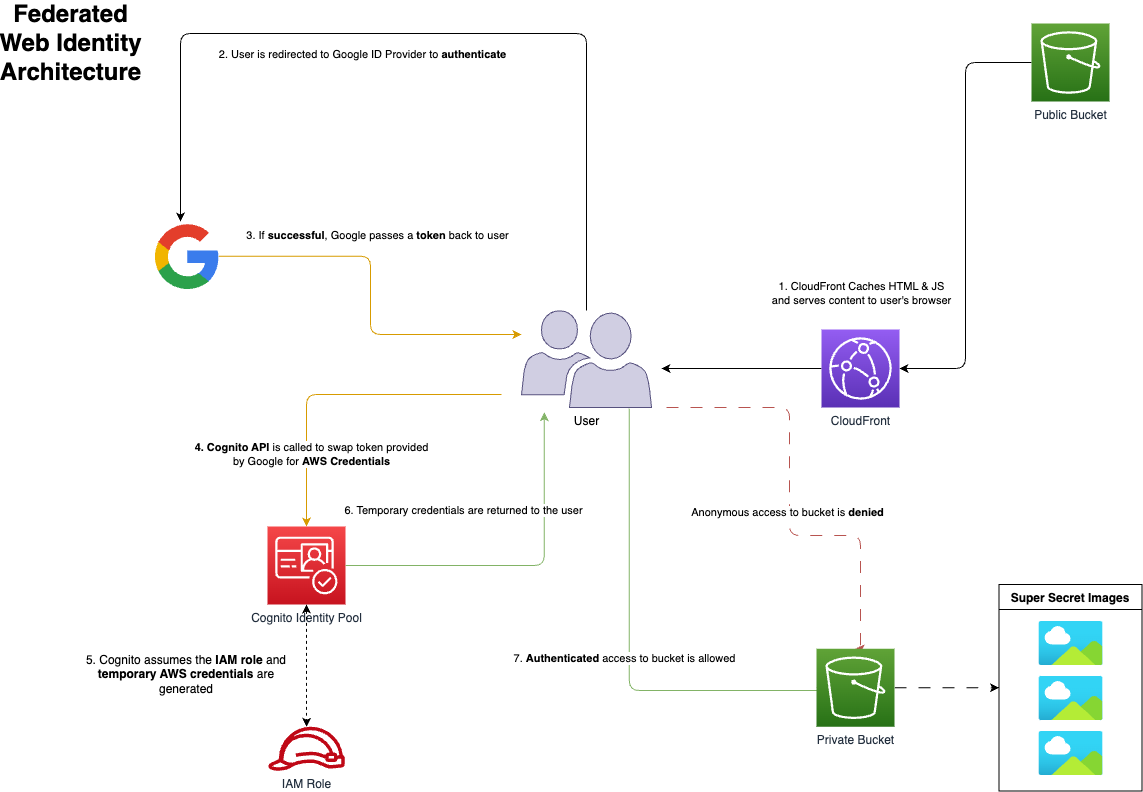

The diagram above was exported from draw.io. Its source (the exported page's mxGraphModel, read from the mxfile embedded in the PNG):
<mxGraphModel dx="723" dy="690" grid="0" gridSize="10" guides="1" tooltips="1" connect="1" arrows="1" fold="1" page="1" pageScale="1" pageWidth="1169" pageHeight="827" background="#FFFFFF" math="0" shadow="0">
  <root>
    <mxCell id="0" />
    <mxCell id="1" parent="0" />
    <mxCell id="TxUVIpxLwJ95ttHgi3kN-20" style="edgeStyle=orthogonalEdgeStyle;rounded=1;orthogonalLoop=1;jettySize=auto;html=1;entryX=0.5;entryY=0;entryDx=0;entryDy=0;entryPerimeter=0;strokeColor=#d79b00;startArrow=none;startFill=0;endArrow=classic;endFill=1;fillColor=#ffe6cc;" parent="1" target="TxUVIpxLwJ95ttHgi3kN-10" edge="1">
      <mxGeometry relative="1" as="geometry">
        <mxPoint x="518" y="401" as="sourcePoint" />
      </mxGeometry>
    </mxCell>
    <mxCell id="TxUVIpxLwJ95ttHgi3kN-33" value="&lt;b&gt;4. Cognito API&lt;/b&gt;&amp;nbsp;is called to swap token provided &lt;br&gt;by Google for &lt;b&gt;AWS Credentials&lt;/b&gt;" style="edgeLabel;html=1;align=center;verticalAlign=middle;resizable=0;points=[];" parent="TxUVIpxLwJ95ttHgi3kN-20" vertex="1" connectable="0">
      <mxGeometry x="0.0057" y="1" relative="1" as="geometry">
        <mxPoint x="-27" y="58" as="offset" />
      </mxGeometry>
    </mxCell>
    <mxCell id="TxUVIpxLwJ95ttHgi3kN-39" style="edgeStyle=orthogonalEdgeStyle;rounded=1;orthogonalLoop=1;jettySize=auto;html=1;entryX=0;entryY=0.5;entryDx=0;entryDy=0;entryPerimeter=0;strokeColor=#82b366;startArrow=none;startFill=0;endArrow=classic;endFill=1;exitX=0.829;exitY=1.011;exitDx=0;exitDy=0;exitPerimeter=0;fillColor=#d5e8d4;" parent="1" source="TxUVIpxLwJ95ttHgi3kN-1" target="TxUVIpxLwJ95ttHgi3kN-12" edge="1">
      <mxGeometry relative="1" as="geometry">
        <mxPoint x="668" y="432" as="sourcePoint" />
        <Array as="points">
          <mxPoint x="646" y="697" />
          <mxPoint x="838" y="697" />
        </Array>
      </mxGeometry>
    </mxCell>
    <mxCell id="TxUVIpxLwJ95ttHgi3kN-42" value="7. &lt;b&gt;Authenticated&lt;/b&gt;&amp;nbsp;access to bucket is allowed" style="edgeLabel;html=1;align=center;verticalAlign=middle;resizable=0;points=[];" parent="TxUVIpxLwJ95ttHgi3kN-39" vertex="1" connectable="0">
      <mxGeometry x="-0.1676" y="1" relative="1" as="geometry">
        <mxPoint x="-6" y="48" as="offset" />
      </mxGeometry>
    </mxCell>
    <mxCell id="TxUVIpxLwJ95ttHgi3kN-40" style="edgeStyle=orthogonalEdgeStyle;rounded=1;orthogonalLoop=1;jettySize=auto;html=1;entryX=0.5;entryY=0;entryDx=0;entryDy=0;entryPerimeter=0;strokeColor=#b85450;startArrow=none;startFill=0;endArrow=classic;endFill=1;dashed=1;dashPattern=12 12;fillColor=#f8cecc;" parent="1" target="TxUVIpxLwJ95ttHgi3kN-12" edge="1">
      <mxGeometry relative="1" as="geometry">
        <mxPoint x="683" y="414" as="sourcePoint" />
        <Array as="points">
          <mxPoint x="806" y="414" />
          <mxPoint x="806" y="542" />
          <mxPoint x="877" y="542" />
        </Array>
      </mxGeometry>
    </mxCell>
    <mxCell id="TxUVIpxLwJ95ttHgi3kN-41" value="Anonymous access to bucket is &lt;b&gt;denied&lt;/b&gt;" style="edgeLabel;html=1;align=center;verticalAlign=middle;resizable=0;points=[];" parent="TxUVIpxLwJ95ttHgi3kN-40" vertex="1" connectable="0">
      <mxGeometry x="-0.0226" y="2" relative="1" as="geometry">
        <mxPoint x="-5" y="12" as="offset" />
      </mxGeometry>
    </mxCell>
    <mxCell id="TxUVIpxLwJ95ttHgi3kN-1" value="User" style="sketch=0;pointerEvents=1;shadow=0;dashed=0;html=1;labelPosition=center;verticalLabelPosition=bottom;verticalAlign=top;align=center;fillColor=#d0cee2;shape=mxgraph.mscae.intune.user_group;strokeColor=#56517e;" parent="1" vertex="1">
      <mxGeometry x="538" y="317" width="130" height="97" as="geometry" />
    </mxCell>
    <mxCell id="TxUVIpxLwJ95ttHgi3kN-6" style="edgeStyle=orthogonalEdgeStyle;orthogonalLoop=1;jettySize=auto;html=1;fillColor=#76608a;strokeColor=#000000;rounded=1;exitX=0.5;exitY=0;exitDx=0;exitDy=0;exitPerimeter=0;" parent="1" source="TxUVIpxLwJ95ttHgi3kN-1" target="TxUVIpxLwJ95ttHgi3kN-2" edge="1">
      <mxGeometry relative="1" as="geometry">
        <mxPoint x="603" y="277" as="sourcePoint" />
        <Array as="points">
          <mxPoint x="603" y="40" />
          <mxPoint x="197" y="40" />
        </Array>
      </mxGeometry>
    </mxCell>
    <mxCell id="TxUVIpxLwJ95ttHgi3kN-30" value="2. User is redirected to Google ID Provider to &lt;b&gt;authenticate&lt;/b&gt;" style="edgeLabel;html=1;align=center;verticalAlign=middle;resizable=0;points=[];" parent="TxUVIpxLwJ95ttHgi3kN-6" vertex="1" connectable="0">
      <mxGeometry x="0.1549" relative="1" as="geometry">
        <mxPoint x="1" y="20" as="offset" />
      </mxGeometry>
    </mxCell>
    <mxCell id="TxUVIpxLwJ95ttHgi3kN-55" value="3. If&amp;nbsp;&lt;b style=&quot;border-color: var(--border-color);&quot;&gt;successful&lt;/b&gt;, Google passes a&amp;nbsp;&lt;b style=&quot;border-color: var(--border-color);&quot;&gt;token&lt;/b&gt;&amp;nbsp;back to user" style="edgeStyle=orthogonalEdgeStyle;rounded=1;orthogonalLoop=1;jettySize=auto;html=1;entryX=0;entryY=0.247;entryDx=0;entryDy=0;entryPerimeter=0;strokeColor=#d79b00;startArrow=none;startFill=0;endArrow=classic;endFill=1;fillColor=#ffe6cc;" parent="1" source="TxUVIpxLwJ95ttHgi3kN-2" target="TxUVIpxLwJ95ttHgi3kN-1" edge="1">
      <mxGeometry x="-0.2034" y="22" relative="1" as="geometry">
        <Array as="points">
          <mxPoint x="387" y="263" />
          <mxPoint x="387" y="341" />
        </Array>
        <mxPoint x="-15" y="-21" as="offset" />
      </mxGeometry>
    </mxCell>
    <mxCell id="TxUVIpxLwJ95ttHgi3kN-2" value="" style="dashed=0;outlineConnect=0;html=1;align=center;labelPosition=center;verticalLabelPosition=bottom;verticalAlign=top;shape=mxgraph.weblogos.google" parent="1" vertex="1">
      <mxGeometry x="170" y="228" width="65.2" height="69.4" as="geometry" />
    </mxCell>
    <mxCell id="TxUVIpxLwJ95ttHgi3kN-50" style="edgeStyle=orthogonalEdgeStyle;rounded=1;orthogonalLoop=1;jettySize=auto;html=1;exitX=1;exitY=0.5;exitDx=0;exitDy=0;exitPerimeter=0;entryX=0;entryY=0.5;entryDx=0;entryDy=0;dashed=1;dashPattern=12 12;strokeColor=#000000;startArrow=none;startFill=0;endArrow=classic;endFill=1;" parent="1" source="TxUVIpxLwJ95ttHgi3kN-12" target="TxUVIpxLwJ95ttHgi3kN-48" edge="1">
      <mxGeometry relative="1" as="geometry" />
    </mxCell>
    <mxCell id="TxUVIpxLwJ95ttHgi3kN-12" value="Private Bucket" style="sketch=0;points=[[0,0,0],[0.25,0,0],[0.5,0,0],[0.75,0,0],[1,0,0],[0,1,0],[0.25,1,0],[0.5,1,0],[0.75,1,0],[1,1,0],[0,0.25,0],[0,0.5,0],[0,0.75,0],[1,0.25,0],[1,0.5,0],[1,0.75,0]];outlineConnect=0;fontColor=#232F3E;gradientColor=#60A337;gradientDirection=north;fillColor=#277116;strokeColor=#ffffff;dashed=0;verticalLabelPosition=bottom;verticalAlign=top;align=center;html=1;fontSize=12;fontStyle=0;aspect=fixed;shape=mxgraph.aws4.resourceIcon;resIcon=mxgraph.aws4.s3;" parent="1" vertex="1">
      <mxGeometry x="833" y="655.25" width="78" height="78" as="geometry" />
    </mxCell>
    <mxCell id="TxUVIpxLwJ95ttHgi3kN-24" style="edgeStyle=orthogonalEdgeStyle;rounded=1;orthogonalLoop=1;jettySize=auto;html=1;exitX=0;exitY=0.5;exitDx=0;exitDy=0;exitPerimeter=0;entryX=1;entryY=0.5;entryDx=0;entryDy=0;entryPerimeter=0;strokeColor=#000000;startArrow=none;startFill=0;endArrow=classic;endFill=1;" parent="1" source="TxUVIpxLwJ95ttHgi3kN-13" target="TxUVIpxLwJ95ttHgi3kN-14" edge="1">
      <mxGeometry relative="1" as="geometry" />
    </mxCell>
    <mxCell id="TxUVIpxLwJ95ttHgi3kN-13" value="Public Bucket" style="sketch=0;points=[[0,0,0],[0.25,0,0],[0.5,0,0],[0.75,0,0],[1,0,0],[0,1,0],[0.25,1,0],[0.5,1,0],[0.75,1,0],[1,1,0],[0,0.25,0],[0,0.5,0],[0,0.75,0],[1,0.25,0],[1,0.5,0],[1,0.75,0]];outlineConnect=0;fontColor=#232F3E;gradientColor=#60A337;gradientDirection=north;fillColor=#277116;strokeColor=#ffffff;dashed=0;verticalLabelPosition=bottom;verticalAlign=top;align=center;html=1;fontSize=12;fontStyle=0;aspect=fixed;shape=mxgraph.aws4.resourceIcon;resIcon=mxgraph.aws4.s3;" parent="1" vertex="1">
      <mxGeometry x="1048" y="30" width="78" height="78" as="geometry" />
    </mxCell>
    <mxCell id="TxUVIpxLwJ95ttHgi3kN-27" style="edgeStyle=orthogonalEdgeStyle;rounded=1;orthogonalLoop=1;jettySize=auto;html=1;strokeColor=#000000;startArrow=none;startFill=0;endArrow=classic;endFill=1;" parent="1" source="TxUVIpxLwJ95ttHgi3kN-14" edge="1">
      <mxGeometry relative="1" as="geometry">
        <mxPoint x="678" y="375" as="targetPoint" />
      </mxGeometry>
    </mxCell>
    <mxCell id="TxUVIpxLwJ95ttHgi3kN-31" value="1. CloudFront Caches HTML &amp;amp; JS &lt;br&gt;and serves content to user's browser" style="edgeLabel;html=1;align=center;verticalAlign=middle;resizable=0;points=[];" parent="TxUVIpxLwJ95ttHgi3kN-27" vertex="1" connectable="0">
      <mxGeometry x="-0.2482" y="-5" relative="1" as="geometry">
        <mxPoint x="99" y="-71" as="offset" />
      </mxGeometry>
    </mxCell>
    <mxCell id="TxUVIpxLwJ95ttHgi3kN-14" value="CloudFront" style="sketch=0;points=[[0,0,0],[0.25,0,0],[0.5,0,0],[0.75,0,0],[1,0,0],[0,1,0],[0.25,1,0],[0.5,1,0],[0.75,1,0],[1,1,0],[0,0.25,0],[0,0.5,0],[0,0.75,0],[1,0.25,0],[1,0.5,0],[1,0.75,0]];outlineConnect=0;fontColor=#232F3E;gradientColor=#945DF2;gradientDirection=north;fillColor=#5A30B5;strokeColor=#ffffff;dashed=0;verticalLabelPosition=bottom;verticalAlign=top;align=center;html=1;fontSize=12;fontStyle=0;aspect=fixed;shape=mxgraph.aws4.resourceIcon;resIcon=mxgraph.aws4.cloudfront;" parent="1" vertex="1">
      <mxGeometry x="838" y="336" width="78" height="78" as="geometry" />
    </mxCell>
    <mxCell id="TxUVIpxLwJ95ttHgi3kN-15" value="" style="group" parent="1" vertex="1" connectable="0">
      <mxGeometry x="284" y="533" width="268" height="78" as="geometry" />
    </mxCell>
    <mxCell id="TxUVIpxLwJ95ttHgi3kN-10" value="Cognito Identity Pool" style="sketch=0;points=[[0,0,0],[0.25,0,0],[0.5,0,0],[0.75,0,0],[1,0,0],[0,1,0],[0.25,1,0],[0.5,1,0],[0.75,1,0],[1,1,0],[0,0.25,0],[0,0.5,0],[0,0.75,0],[1,0.25,0],[1,0.5,0],[1,0.75,0]];outlineConnect=0;fontColor=#232F3E;gradientColor=#F54749;gradientDirection=north;fillColor=#C7131F;strokeColor=#ffffff;dashed=0;verticalLabelPosition=bottom;verticalAlign=top;align=center;html=1;fontSize=12;fontStyle=0;aspect=fixed;shape=mxgraph.aws4.resourceIcon;resIcon=mxgraph.aws4.cognito;" parent="TxUVIpxLwJ95ttHgi3kN-15" vertex="1">
      <mxGeometry width="78" height="78" as="geometry" />
    </mxCell>
    <mxCell id="TxUVIpxLwJ95ttHgi3kN-11" value="IAM Role" style="sketch=0;outlineConnect=0;fontColor=#232F3E;gradientColor=none;fillColor=#BF0816;strokeColor=none;dashed=0;verticalLabelPosition=bottom;verticalAlign=top;align=center;html=1;fontSize=12;fontStyle=0;aspect=fixed;pointerEvents=1;shape=mxgraph.aws4.role;" parent="1" vertex="1">
      <mxGeometry x="284" y="733.25" width="78" height="44" as="geometry" />
    </mxCell>
    <mxCell id="TxUVIpxLwJ95ttHgi3kN-19" style="edgeStyle=orthogonalEdgeStyle;rounded=1;orthogonalLoop=1;jettySize=auto;html=1;dashed=1;strokeColor=#000000;startArrow=classic;startFill=1;endArrow=classic;endFill=1;" parent="1" source="TxUVIpxLwJ95ttHgi3kN-10" target="TxUVIpxLwJ95ttHgi3kN-11" edge="1">
      <mxGeometry relative="1" as="geometry" />
    </mxCell>
    <mxCell id="TxUVIpxLwJ95ttHgi3kN-21" value="6. Temporary credentials are returned to the user" style="edgeStyle=orthogonalEdgeStyle;rounded=1;orthogonalLoop=1;jettySize=auto;html=1;exitX=1;exitY=0.5;exitDx=0;exitDy=0;exitPerimeter=0;strokeColor=#82b366;startArrow=none;startFill=0;endArrow=classic;endFill=1;entryX=0.175;entryY=1.05;entryDx=0;entryDy=0;entryPerimeter=0;fillColor=#d5e8d4;" parent="1" source="TxUVIpxLwJ95ttHgi3kN-10" target="TxUVIpxLwJ95ttHgi3kN-1" edge="1">
      <mxGeometry x="-0.3294" y="55" relative="1" as="geometry">
        <mxPoint x="603" y="430" as="targetPoint" />
        <mxPoint as="offset" />
      </mxGeometry>
    </mxCell>
    <mxCell id="TxUVIpxLwJ95ttHgi3kN-36" value="5. Cognito assumes the &lt;b&gt;IAM role&lt;/b&gt;&amp;nbsp;and &lt;b&gt;temporary AWS credentials &lt;/b&gt;are generated" style="text;html=1;strokeColor=none;fillColor=none;align=center;verticalAlign=middle;whiteSpace=wrap;rounded=0;" parent="1" vertex="1">
      <mxGeometry x="86.6" y="642" width="232" height="77" as="geometry" />
    </mxCell>
    <mxCell id="TxUVIpxLwJ95ttHgi3kN-49" value="" style="group" parent="1" vertex="1" connectable="0">
      <mxGeometry x="1015.5" y="591" width="143" height="206.5" as="geometry" />
    </mxCell>
    <mxCell id="TxUVIpxLwJ95ttHgi3kN-46" value="" style="group" parent="TxUVIpxLwJ95ttHgi3kN-49" vertex="1" connectable="0">
      <mxGeometry x="40" y="37" width="64" height="154" as="geometry" />
    </mxCell>
    <mxCell id="TxUVIpxLwJ95ttHgi3kN-43" value="" style="aspect=fixed;html=1;points=[];align=center;image;fontSize=12;image=img/lib/azure2/general/Image.svg;" parent="TxUVIpxLwJ95ttHgi3kN-46" vertex="1">
      <mxGeometry width="64" height="44" as="geometry" />
    </mxCell>
    <mxCell id="TxUVIpxLwJ95ttHgi3kN-44" value="" style="aspect=fixed;html=1;points=[];align=center;image;fontSize=12;image=img/lib/azure2/general/Image.svg;" parent="TxUVIpxLwJ95ttHgi3kN-46" vertex="1">
      <mxGeometry y="55" width="64" height="44" as="geometry" />
    </mxCell>
    <mxCell id="TxUVIpxLwJ95ttHgi3kN-45" value="" style="aspect=fixed;html=1;points=[];align=center;image;fontSize=12;image=img/lib/azure2/general/Image.svg;" parent="TxUVIpxLwJ95ttHgi3kN-46" vertex="1">
      <mxGeometry y="110" width="64" height="44" as="geometry" />
    </mxCell>
    <mxCell id="TxUVIpxLwJ95ttHgi3kN-48" value="Super Secret Images" style="swimlane;startSize=25;" parent="TxUVIpxLwJ95ttHgi3kN-49" vertex="1">
      <mxGeometry width="143" height="206.5" as="geometry" />
    </mxCell>
    <mxCell id="TxUVIpxLwJ95ttHgi3kN-52" value="Federated &lt;br&gt;Web Identity&lt;br&gt;Architecture" style="text;strokeColor=none;fillColor=none;html=1;fontSize=24;fontStyle=1;verticalAlign=middle;align=center;" parent="1" vertex="1">
      <mxGeometry x="36.99999999999999" y="30" width="100.4" height="40" as="geometry" />
    </mxCell>
  </root>
</mxGraphModel>